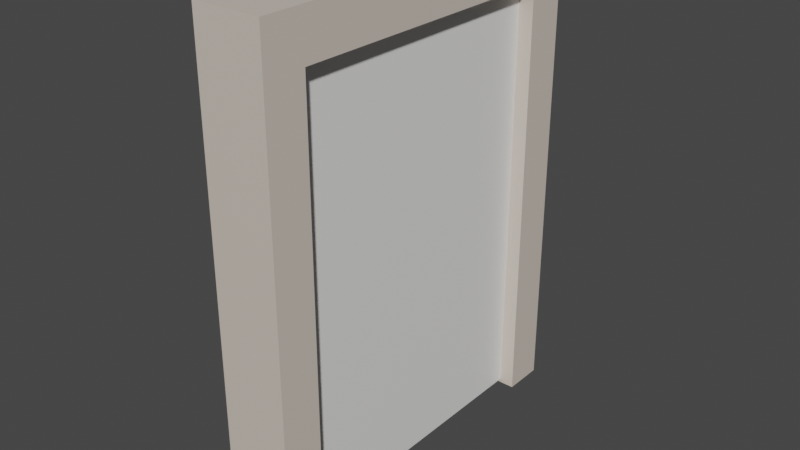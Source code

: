 # Source: Wall_house01.blend  (saved by Blender 2.90.8; exported with 4.5.12 LTS)
import bpy
from mathutils import Matrix  # noqa: F401  (used for matrix-valued properties, if any)

bpy.ops.wm.read_factory_settings(use_empty=True)
scene = bpy.context.scene
scene.name = 'Scene'

# ---- collections
col_collection = bpy.data.collections.new('Collection'); scene.collection.children.link(col_collection)

# ---- materials (node trees are filled in below, after node groups)
mat_cream_house01 = bpy.data.materials.new('Cream_House01')
mat_cream_house01.alpha_threshold = 0.0
mat_cream_house01.use_transparent_shadow = False
mat_cream_house01.line_color = (0.0, 0.0, 0.0, 1.0)
mat_lightbrown_house01 = bpy.data.materials.new('LightBrown_House01')
mat_lightbrown_house01.use_transparent_shadow = False

# ---- material node trees
mat_cream_house01.use_nodes = True; mat_cream_house01.node_tree.nodes.clear()
_N = mat_cream_house01.node_tree.nodes; _L = mat_cream_house01.node_tree.links
n0 = _N.new('ShaderNodeOutputMaterial'); n0.name = 'Material Output'; n0.location = (300, 300)
n1 = _N.new('ShaderNodeBsdfPrincipled'); n1.name = 'Principled BSDF'; n1.location = (10, 300)
n1.distribution = 'GGX'
n1.subsurface_method = 'BURLEY'
n1.inputs[0].default_value = (0.8714, 0.8632, 0.8469, 1.0)
n1.inputs[2].default_value = 0.4
n1.inputs[3].default_value = 1.45
n1.inputs[27].default_value = (0.0, 0.0, 0.0, 1.0)
n1.inputs[28].default_value = 1.0
_L.new(n1.outputs[0], n0.inputs[0])
n0.is_active_output = True
mat_lightbrown_house01.use_nodes = True; mat_lightbrown_house01.node_tree.nodes.clear()
_N = mat_lightbrown_house01.node_tree.nodes; _L = mat_lightbrown_house01.node_tree.links
n0 = _N.new('ShaderNodeBsdfPrincipled'); n0.name = 'Principled BSDF'; n0.location = (10, 300)
n0.distribution = 'GGX'
n0.subsurface_method = 'BURLEY'
n0.inputs[0].default_value = (0.6724, 0.5906, 0.5149, 1.0)
n0.inputs[3].default_value = 1.45
n0.inputs[27].default_value = (0.0, 0.0, 0.0, 1.0)
n0.inputs[28].default_value = 1.0
n1 = _N.new('ShaderNodeOutputMaterial'); n1.name = 'Material Output'; n1.location = (300, 300)
_L.new(n0.outputs[0], n1.inputs[0])
n1.is_active_output = True

# ---- world
world_world = bpy.data.worlds.new('World'); scene.world = world_world
world_world.use_nodes = True; world_world.node_tree.nodes.clear()
_N = world_world.node_tree.nodes; _L = world_world.node_tree.links
n0 = _N.new('ShaderNodeOutputWorld'); n0.name = 'World Output'; n0.location = (300, 300)
n1 = _N.new('ShaderNodeBackground'); n1.name = 'Background'; n1.location = (10, 300)
n1.inputs[0].default_value = (0.05088, 0.05088, 0.05088, 1.0)
_L.new(n1.outputs[0], n0.inputs[0])
n0.is_active_output = True
world_world.color = (0.05088, 0.05088, 0.05088)
world_world.use_sun_shadow = False
world_world.sun_shadow_jitter_overblur = 0.0

# ---- meshes
me_cube = bpy.data.meshes.new('Cube')
me_cube.from_pydata([(0.13, 1.051, 0.9421), (0.13, 1.051, -2.062), (0.13, -1.051, 0.9421), (0.13, -1.051, -2.062), (-0.13, 1.051, 0.9421), (-0.13, 1.051, -2.062), (-0.13, -1.051, 0.9421), (-0.13, -1.051, -2.062), (0.234, -1.288, 0.9014), (-0.234, -1.288, 1.218), (0.234, -1.003, 0.9014), (-0.234, -1.003, 1.218), (-0.234, -1.003, 0.9014), (0.234, -1.288, 1.218), (-0.234, -1.288, 0.9014), (0.234, -1.003, 1.218), (-0.234, -1.288, -2.09), (-0.234, -1.003, -2.09), (0.234, -1.003, -2.09), (0.234, -1.288, -2.09), (0.234, 1.288, 0.9014), (-0.234, 1.288, 1.218), (0.234, 1.003, 0.9014), (-0.234, 1.003, 1.218), (-0.234, 1.003, 0.9014), (0.234, 1.288, 1.218), (-0.234, 1.288, 0.9014), (0.234, 1.003, 1.218), (-0.234, 1.288, -2.09), (-0.234, 1.003, -2.09), (0.234, 1.003, -2.09), (0.234, 1.288, -2.09), (-0.234, -4.857e-08, 1.218), (0.234, -4.857e-08, 1.218), (0.234, -4.857e-08, 0.9014), (-0.234, -4.857e-08, 0.9014)], [], [(0, 4, 6, 2), (3, 2, 6, 7), (7, 6, 4, 5), (5, 1, 3, 7), (1, 0, 2, 3), (5, 4, 0, 1), (14, 9, 11, 12), (15, 10, 34, 33), (10, 15, 13, 8), (8, 13, 9, 14), (15, 11, 9, 13), (17, 12, 10, 18), (19, 8, 14, 16), (18, 10, 8, 19), (16, 14, 12, 17), (11, 15, 33, 32), (10, 12, 35, 34), (12, 11, 32, 35), (26, 24, 23, 21), (27, 33, 34, 22), (22, 20, 25, 27), (20, 26, 21, 25), (27, 25, 21, 23), (29, 30, 22, 24), (31, 28, 26, 20), (30, 31, 20, 22), (28, 29, 24, 26), (23, 32, 33, 27), (22, 34, 35, 24), (24, 35, 32, 23)])
me_cube.polygons.foreach_set('material_index', [0, 0, 0, 0, 0, 0, 1, 1, 1, 1, 1, 1, 1, 1, 1, 1, 1, 1, 1, 1, 1, 1, 1, 1, 1, 1, 1, 1, 1, 1])
_uv = me_cube.uv_layers.new(name='UVMap')
_uv.uv.foreach_set('vector', [0.625, 0.5, 0.875, 0.5, 0.875, 0.75, 0.625, 0.75, 0.375, 0.75, 0.625, 0.75, 0.625, 1.0, 0.375, 1.0, 0.375, 0.0, 0.625, 0.0, 0.625, 0.25, 0.375, 0.25, 0.125, 0.5, 0.375, 0.5, 0.375, 0.75, 0.125, 0.75, 0.375, 0.5, 0.625, 0.5, 0.625, 0.75, 0.375, 0.75, 0.375, 0.25, 0.625, 0.25, 0.625, 0.5, 0.375, 0.5, 0.6, 0.0, 0.625, 0.0, 0.625, 0.25, 0.6, 0.25, 0.625, 0.5, 0.6, 0.5, 0.6, 0.5, 0.625, 0.5, 0.6, 0.5, 0.625, 0.5, 0.625, 0.75, 0.6, 0.75, 0.6, 0.75, 0.625, 0.75, 0.625, 1.0, 0.6, 1.0, 0.625, 0.5, 0.875, 0.5, 0.875, 0.75, 0.625, 0.75, 0.5, 0.25, 0.6, 0.25, 0.6, 0.5, 0.5, 0.5, 0.5, 0.75, 0.6, 0.75, 0.6, 1.0, 0.5, 1.0, 0.5, 0.5, 0.6, 0.5, 0.6, 0.75, 0.5, 0.75, 0.5, 0.0, 0.6, 0.0, 0.6, 0.25, 0.5, 0.25, 0.875, 0.5, 0.625, 0.5, 0.625, 0.5, 0.875, 0.5, 0.6, 0.5, 0.6, 0.25, 0.6, 0.25, 0.6, 0.5, 0.6, 0.25, 0.625, 0.25, 0.625, 0.25, 0.6, 0.25, 0.6, 0.0, 0.6, 0.25, 0.625, 0.25, 0.625, 0.0, 0.625, 0.5, 0.625, 0.5, 0.6, 0.5, 0.6, 0.5, 0.6, 0.5, 0.6, 0.75, 0.625, 0.75, 0.625, 0.5, 0.6, 0.75, 0.6, 1.0, 0.625, 1.0, 0.625, 0.75, 0.625, 0.5, 0.625, 0.75, 0.875, 0.75, 0.875, 0.5, 0.5, 0.25, 0.5, 0.5, 0.6, 0.5, 0.6, 0.25, 0.5, 0.75, 0.5, 1.0, 0.6, 1.0, 0.6, 0.75, 0.5, 0.5, 0.5, 0.75, 0.6, 0.75, 0.6, 0.5, 0.5, 0.0, 0.5, 0.25, 0.6, 0.25, 0.6, 0.0, 0.875, 0.5, 0.875, 0.5, 0.625, 0.5, 0.625, 0.5, 0.6, 0.5, 0.6, 0.5, 0.6, 0.25, 0.6, 0.25, 0.6, 0.25, 0.6, 0.25, 0.625, 0.25, 0.625, 0.25])
me_cube.materials.append(mat_cream_house01)
me_cube.materials.append(mat_lightbrown_house01)
me_cube.use_remesh_preserve_volume = False
me_cube.use_remesh_preserve_attributes = False
me_cube.use_mirror_vertex_groups = False
me_cube.update()

# ---- objects
ob_wall01_house01 = bpy.data.objects.new('Wall01_House01', me_cube)

# ---- transforms, parenting, visibility, modifiers, constraints
ob_wall01_house01.location = (0.0, 0.0, 0.0)
ob_wall01_house01.lock_rotations_4d = False
ob_wall01_house01.empty_display_type = 'ARROWS'
ob_wall01_house01.lineart.crease_threshold = 0.0

# ---- collection membership
col_collection.objects.link(ob_wall01_house01)

# ---- scene / render settings (as saved in the file)
scene.frame_start = 1; scene.frame_end = 250; scene.frame_set(1)
scene.render.engine = 'BLENDER_EEVEE_NEXT'
scene.cycles.use_denoising = False
scene.cycles.samples = 128
scene.cycles.sampling_pattern = 'TABULATED_SOBOL'
scene.cycles.use_adaptive_sampling = False
scene.cycles.use_light_tree = False
scene.view_settings.view_transform = 'Filmic'
bpy.context.view_layer.update()

# ---- added for rendering (the .blend has no active camera and no usable light): camera, sun
cam_auto = bpy.data.cameras.new('AutoCamera')
cam_auto.lens = 50.0
cam_auto.sensor_width = 36.0
cam_auto.clip_end = 1000.0
ob_auto_camera = bpy.data.objects.new('AutoCamera', cam_auto)
scene.collection.objects.link(ob_auto_camera)
ob_auto_camera.location = (3.90322, -4.68387, 2.68699)
ob_auto_camera.rotation_euler = (1.09748, -7.21219e-08, 0.694738)
scene.camera = ob_auto_camera
light_auto_sun = bpy.data.lights.new('AutoSun', 'SUN')
light_auto_sun.energy = 3.0
light_auto_sun.angle = 0.0523599
ob_auto_sun = bpy.data.objects.new('AutoSun', light_auto_sun)
scene.collection.objects.link(ob_auto_sun)
ob_auto_sun.rotation_euler = (0.872665, 0.174533, 0.523599)
bpy.context.view_layer.update()
